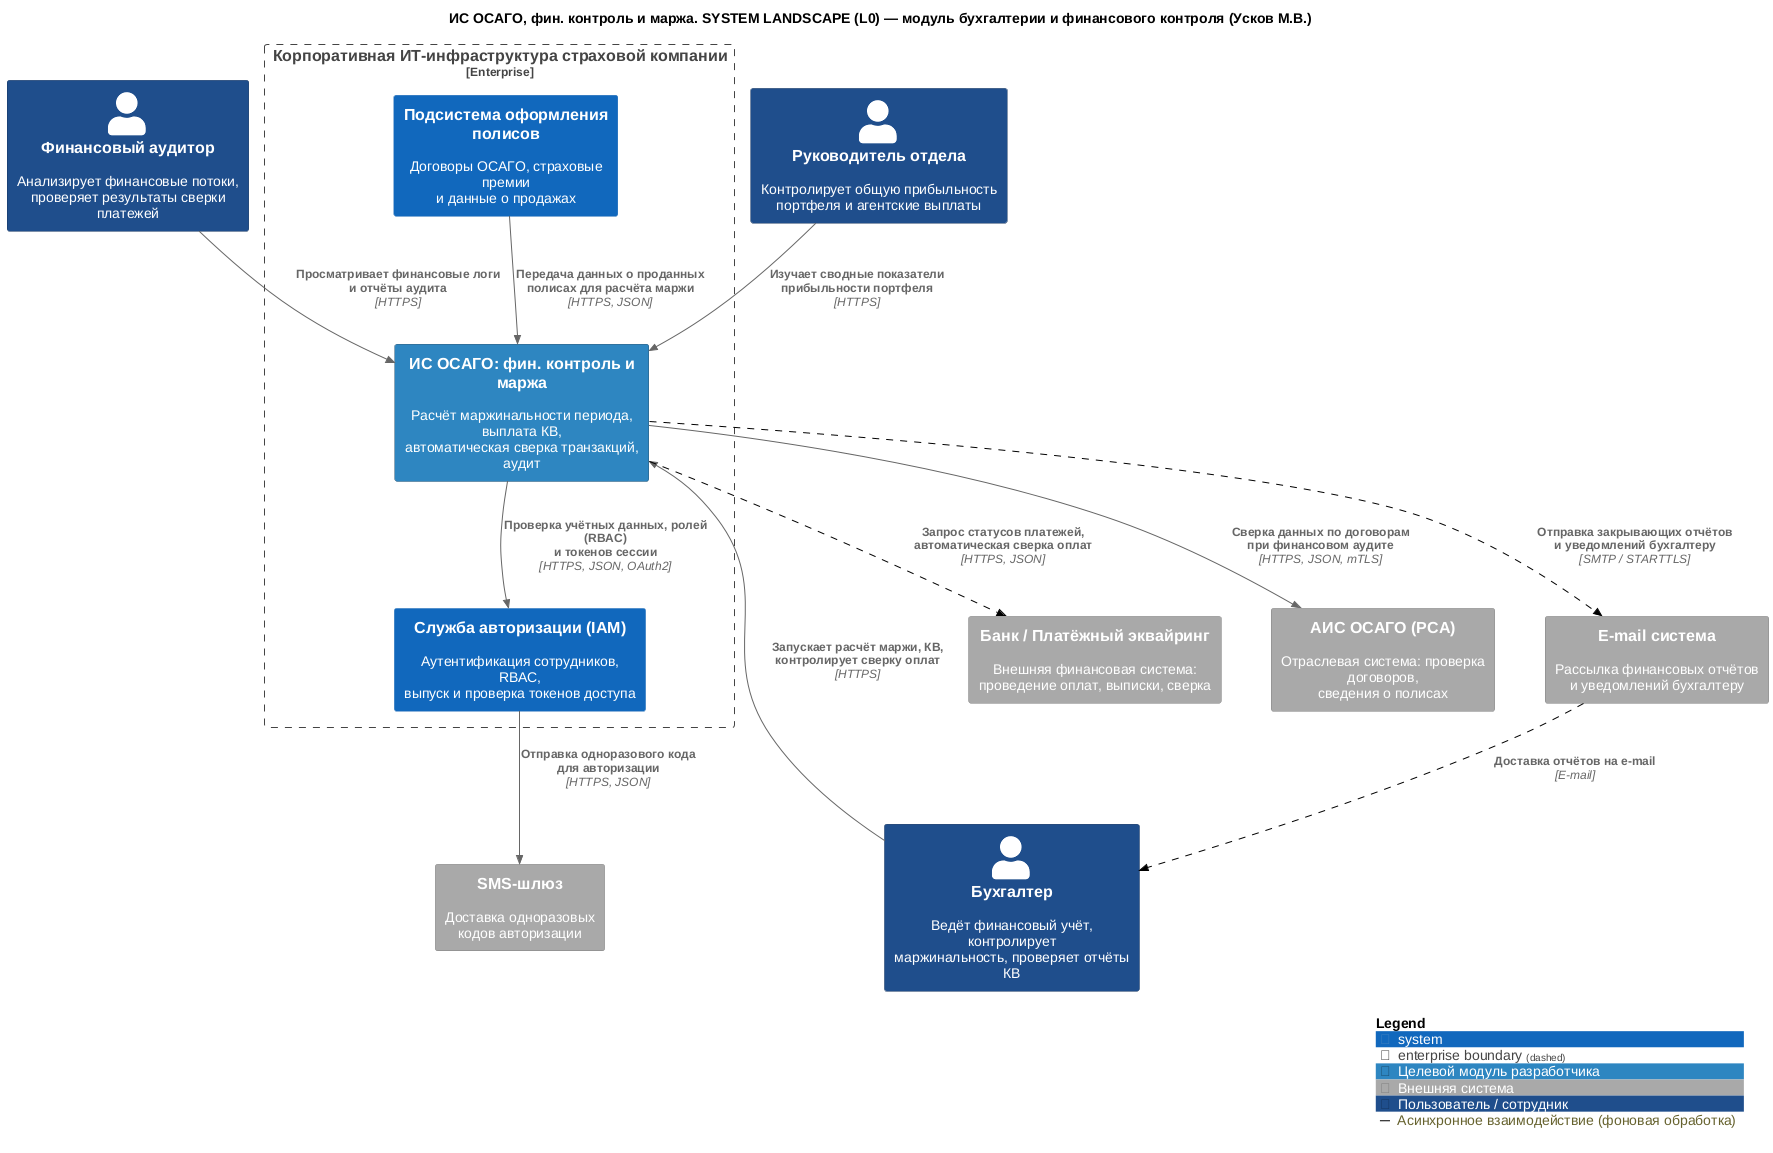

The diagram above was rendered by PlantUML. Its source (embedded in the PNG):
@startuml
!include ../core/C4_Context.puml

title ИС ОСАГО, фин. контроль и маржа. SYSTEM LANDSCAPE (L0) — модуль бухгалтерии и финансового контроля (Усков М.В.)

Person(auditor, "Финансовый аудитор", "Анализирует финансовые потоки,\nпроверяет результаты сверки платежей", $tags="staff")
Person(manager, "Руководитель отдела", "Контролирует общую прибыльность\nпортфеля и агентские выплаты", $tags="staff")
Person(accountant, "Бухгалтер", "Ведёт финансовый учёт, контролирует\nмаржинальность, проверяет отчёты КВ", $tags="staff")

Enterprise_Boundary(enterprise, "Корпоративная ИТ-инфраструктура страховой компании") {
    System(osago_core, "Подсистема оформления полисов", "Договоры ОСАГО, страховые премии\nи данные о продажах")
    System(mod_finance, "ИС ОСАГО: фин. контроль и маржа", "Расчёт маржинальности периода, выплата КВ,\nавтоматическая сверка транзакций, аудит", $tags="target")
    System(iam, "Служба авторизации (IAM)", "Аутентификация сотрудников, RBAC,\nвыпуск и проверка токенов доступа")
}

System_Ext(payment_sys, "Банк / Платёжный эквайринг", "Внешняя финансовая система:\nпроведение оплат, выписки, сверка", $tags="ext")
System_Ext(ais_osago, "АИС ОСАГО (РСА)", "Отраслевая система: проверка договоров,\nсведения о полисах", $tags="ext")
System_Ext(email_sys, "E-mail система", "Рассылка финансовых отчётов\nи уведомлений бухгалтеру", $tags="ext")
System_Ext(sms_sys, "SMS-шлюз", "Доставка одноразовых\nкодов авторизации", $tags="ext")

Rel(osago_core, mod_finance, "Передача данных о проданных\nполисах для расчёта маржи", "HTTPS, JSON")
Rel(auditor, mod_finance, "Просматривает финансовые логи\nи отчёты аудита", "HTTPS")
Rel(manager, mod_finance, "Изучает сводные показатели\nприбыльности портфеля", "HTTPS")
Rel(accountant, mod_finance, "Запускает расчёт маржи, КВ,\nконтролирует сверку оплат", "HTTPS")

Rel(mod_finance, iam, "Проверка учётных данных, ролей (RBAC)\nи токенов сессии", "HTTPS, JSON, OAuth2")
Rel(iam, sms_sys, "Отправка одноразового кода\nдля авторизации", "HTTPS, JSON")
Rel(mod_finance, payment_sys, "Запрос статусов платежей,\nавтоматическая сверка оплат", "HTTPS, JSON", $tags="async")
Rel(mod_finance, ais_osago, "Сверка данных по договорам\nпри финансовом аудите", "HTTPS, JSON, mTLS")
Rel(mod_finance, email_sys, "Отправка закрывающих отчётов\nи уведомлений бухгалтеру", "SMTP / STARTTLS", $tags="async")
Rel(email_sys, accountant, "Доставка отчётов на e-mail", "E-mail", $tags="async")

SHOW_LEGEND()
@enduml